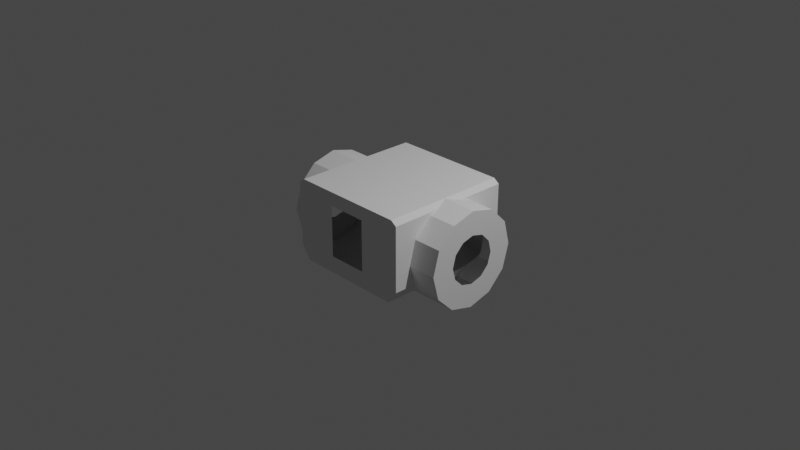 # Source: Malemute_RoverDockModule.blend  (saved by Blender 3.1.7; exported with 4.5.12 LTS)
import bpy
from mathutils import Matrix  # noqa: F401  (used for matrix-valued properties, if any)

bpy.ops.wm.read_factory_settings(use_empty=True)
scene = bpy.context.scene
scene.name = 'Scene'

# ---- collections
col_collection = bpy.data.collections.new('Collection'); scene.collection.children.link(col_collection)

# ---- world
world_world = bpy.data.worlds.new('World'); scene.world = world_world
world_world.use_nodes = True; world_world.node_tree.nodes.clear()
_N = world_world.node_tree.nodes; _L = world_world.node_tree.links
n0 = _N.new('ShaderNodeOutputWorld'); n0.name = 'World Output'; n0.location = (300, 300)
n1 = _N.new('ShaderNodeBackground'); n1.name = 'Background'; n1.location = (10, 300)
n1.inputs[0].default_value = (0.05088, 0.05088, 0.05088, 1.0)
_L.new(n1.outputs[0], n0.inputs[0])
n0.is_active_output = True
world_world.color = (0.05088, 0.05088, 0.05088)
world_world.use_sun_shadow = False
world_world.sun_shadow_jitter_overblur = 0.0

# ---- cameras
cam_camera = bpy.data.cameras.new('Camera')
cam_camera.clip_end = 100.0
cam_camera.ortho_scale = 7.314

# ---- lights
light_light = bpy.data.lights.new('Light', 'POINT')
light_light.transmission_factor = 0.0
light_light.energy = 1000.0
light_light.shadow_soft_size = 0.1
light_light.shadow_maximum_resolution = 0.006
light_light.use_absolute_resolution = True

# ---- meshes
me_backplate_s_000 = bpy.data.meshes.new('BackPlate_s_000')
me_backplate_s_000.from_pydata([(-1.015, -4.179e-08, 0.185), (0.2195, 0.7, -0.2611), (1.016, 1.625e-08, 0.185), (-1.015, 0.1311, 0.1498), (1.016, 0.1311, 0.1498), (-0.2195, 0.7, -0.2611), (-0.2195, 0.7, 0.2975), (-1.015, 0.2271, 0.05384), (1.016, 0.2271, 0.05384), (-0.2195, -0.7, -0.2611), (-1.015, 0.2622, -0.07728), (1.016, 0.2622, -0.07728), (-1.015, 0.2271, -0.2084), (0.2195, -0.7, -0.2611), (1.016, 0.2271, -0.2084), (0.2195, -0.7, 0.2975), (-1.015, 0.1311, -0.3044), (-0.2195, -0.7, 0.2975), (1.016, 0.1311, -0.3044), (-1.015, -1.497e-09, -0.3395), (1.016, 5.256e-08, -0.3395), (0.2195, 0.7, 0.2975), (-1.015, -0.1311, -0.3044), (1.016, -0.1311, -0.3044), (-1.015, -0.2271, -0.2084), (1.016, -0.2271, -0.2084), (-1.015, -0.2622, -0.07728), (1.016, -0.2622, -0.07728), (-1.015, -0.2271, 0.05384), (1.016, -0.2271, 0.05384), (-1.015, -0.1311, 0.1498), (1.016, -0.1311, 0.1498), (-1.015, 0.06556, 0.1674), (1.016, 0.06556, 0.1674), (-1.015, 0.1791, 0.1018), (1.016, 0.1791, 0.1018), (-1.015, 0.2447, -0.01172), (1.016, 0.2447, -0.01172), (-1.015, 0.2447, -0.1428), (1.016, 0.2447, -0.1428), (-1.015, 0.1791, -0.2564), (1.016, 0.1791, -0.2564), (-1.015, 0.06556, -0.322), (1.016, 0.06556, -0.322), (-1.015, -0.06556, -0.322), (1.016, -0.06556, -0.322), (-1.015, -0.1791, -0.2564), (1.016, -0.1791, -0.2564), (-1.015, -0.2447, -0.1428), (1.016, -0.2447, -0.1428), (-1.015, -0.2447, -0.01172), (1.016, -0.2447, -0.01172), (-1.015, -0.1791, 0.1018), (1.016, -0.1791, 0.1018), (-1.015, -0.06556, 0.1674), (1.016, -0.06556, 0.1674), (0.6893, 0.1301, 0.4082), (0.6893, -0.1301, 0.4082), (0.6994, 0.1575, 0.4008), (0.6994, -0.1575, 0.4008), (0.6414, -9.944e-09, 0.443), (-0.5938, 0.3418, -0.4462), (-0.5938, -0.3418, -0.4462), (0.5938, 0.3418, -0.4462), (0.5938, -0.3418, -0.4462), (0.6727, -0.4506, -0.3374), (0.6994, 0.4604, -0.3006), (0.6994, -0.4604, -0.3006), (0.6036, 0.3554, -0.4326), (0.6036, -0.3554, -0.4326), (0.6727, 0.4506, -0.3374), (0.6994, -0.5203, -0.07728), (0.6994, -0.4854, 0.05279), (0.6994, -0.4506, 0.1829), (0.6994, -0.2601, 0.3733), (0.6994, 0.3554, 0.2781), (0.6994, 0.2601, 0.3733), (0.6994, -0.3554, 0.2781), (0.6994, 0.4854, -0.2074), (0.6994, -0.4854, -0.2074), (0.6994, 0.5203, -0.07728), (0.6994, 0.4854, 0.05279), (0.6994, 0.4506, 0.1829), (-0.6994, 0.4854, -0.2074), (-0.6994, -0.4854, -0.2074), (-0.6994, 0.4604, -0.3006), (-0.6994, -0.4604, -0.3006), (-0.6994, 0.5203, -0.07728), (-0.6994, 0.4506, 0.1829), (-0.6994, 0.4854, 0.05279), (-0.6994, -0.5203, -0.07728), (-0.6994, -0.4506, 0.1829), (-0.6994, -0.4854, 0.05279), (-0.6994, -0.1575, 0.4008), (-0.6994, -0.2601, 0.3733), (-0.6994, 0.3554, 0.2781), (-0.6994, 0.2601, 0.3733), (-0.6994, 0.1575, 0.4008), (-0.6994, -0.3554, 0.2781), (-0.6036, 0.3554, -0.4326), (-0.6727, -0.4506, -0.3374), (-0.6036, -0.3554, -0.4326), (-0.6727, 0.4506, -0.3374), (-0.6414, -4.912e-08, 0.443), (-0.6893, 0.1301, 0.4082), (-0.6893, -0.1301, 0.4082), (-0.5938, 0.1301, -0.5627), (0.5938, 0.1301, -0.5627), (-0.5938, -0.1301, -0.5627), (0.5938, -0.1301, -0.5627), (-0.5938, 0.2601, -0.5279), (0.5938, 0.2601, -0.5279), (-0.5938, 3.792e-08, -0.5976), (0.5938, 5.86e-08, -0.5976), (-0.5938, -0.2601, -0.5279), (0.5938, -0.2601, -0.5279), (-1.015, 0.4506, -0.3374), (-1.015, 0.4854, -0.2074), (-1.015, -6.054e-08, 0.443), (-1.015, 0.1301, 0.4082), (1.016, 1.486e-09, 0.443), (1.016, 0.1301, 0.4082), (-1.015, -0.5203, -0.07728), (-1.015, -0.4854, -0.2074), (1.016, 0.2601, 0.3733), (1.016, 0.3554, 0.2781), (-1.015, -0.4506, -0.3374), (-1.015, -0.3554, -0.4326), (1.016, -0.2601, -0.5279), (1.016, -0.3554, -0.4326), (-1.015, -0.4854, 0.05279), (-1.015, -0.4506, 0.1829), (-1.015, -0.3554, 0.2781), (-1.015, -0.2601, 0.3733), (-1.015, -0.1301, 0.4082), (1.016, -0.1301, 0.4082), (-1.015, 0.4506, 0.1829), (-1.015, 0.3554, 0.2781), (-1.015, 0.2601, -0.5279), (-1.015, 0.3554, -0.4326), (1.016, 0.4506, -0.3374), (1.016, 0.4854, -0.2074), (1.016, -0.4506, 0.1829), (1.016, -0.4854, 0.05279), (1.016, 0.2601, -0.5279), (1.016, 0.3554, -0.4326), (1.016, 7.927e-08, -0.5976), (1.016, 0.1301, -0.5627), (-1.015, -0.2601, -0.5279), (-1.015, -0.1301, -0.5627), (1.016, -0.4506, -0.3374), (-1.015, 0.2601, 0.3733), (1.016, 0.4506, 0.1829), (-1.015, 0.4854, 0.05279), (1.016, 0.4854, 0.05279), (-1.015, 0.5203, -0.07728), (1.016, 0.5203, -0.07728), (-1.015, 0.1301, -0.5627), (-1.015, 1.725e-08, -0.5976), (1.016, -0.1301, -0.5627), (1.016, -0.5203, -0.07728), (1.016, -0.4854, -0.2074), (1.016, -0.2601, 0.3733), (1.016, -0.3554, 0.2781), (-0.5938, 0.7, -0.4462), (-0.6994, 0.7, -0.3006), (-0.6994, -0.7, -0.3006), (-0.5938, -0.7, -0.4462), (0.5938, -0.7, -0.4462), (0.6994, -0.7, -0.3006), (0.6994, -0.7, 0.4008), (-0.6994, -0.7, 0.4008), (0.6369, -0.7, 0.4462), (-0.6994, 0.7, 0.4008), (-0.6369, 0.7, 0.4462), (0.6994, 0.7, 0.4008), (0.6369, 0.7, 0.4462), (-0.6369, -0.7, 0.4462), (0.6994, 0.7, -0.3006), (0.5938, 0.7, -0.4462)], [], [(175, 58, 56, 60, 57, 59, 170, 172, 176), (174, 176, 172, 177), (61, 63, 179, 164), (64, 62, 167, 168), (67, 65, 69, 64, 168, 169), (63, 68, 70, 66, 178, 179), (59, 74, 77, 73, 72, 71, 79, 67, 169, 170), (66, 78, 80, 81, 82, 75, 76, 58, 175, 178), (166, 86, 84, 90, 92, 91, 98, 94, 93, 171), (173, 97, 96, 95, 88, 89, 87, 83, 85, 165), (167, 62, 101, 100, 86, 166), (165, 85, 102, 99, 61, 164), (171, 93, 105, 103, 104, 97, 173, 174, 177), (119, 104, 103, 118), (60, 56, 121, 120), (76, 75, 125, 124), (137, 95, 96, 151), (82, 81, 154, 152), (153, 89, 88, 136), (80, 78, 141, 156), (117, 83, 87, 155), (140, 70, 68, 145), (99, 102, 116, 139), (111, 107, 147, 144), (113, 109, 159, 146), (127, 101, 62, 64, 69, 129, 128, 115, 114, 148), (67, 79, 161, 150, 65), (86, 100, 126, 123, 84), (71, 72, 143, 160), (130, 92, 90, 122), (73, 77, 163, 142), (132, 98, 91, 131), (74, 59, 57, 135, 162), (93, 94, 133, 134, 105), (77, 74, 162, 163), (133, 94, 98, 132), (72, 73, 142, 143), (131, 91, 92, 130), (79, 71, 160, 161), (122, 90, 84, 123), (129, 69, 65, 150), (126, 100, 101, 127), (109, 115, 128, 159), (107, 113, 146, 147), (144, 145, 68, 63, 61, 99, 139, 138, 110, 111), (78, 66, 70, 140, 141), (85, 83, 117, 116, 102), (81, 80, 156, 154), (155, 87, 89, 153), (75, 82, 152, 125), (88, 95, 137, 136), (58, 76, 124, 121, 56), (96, 97, 104, 119, 151), (120, 135, 57, 60), (103, 105, 134, 118), (63, 61, 62, 64), (157, 158, 112, 106), (149, 148, 114, 108), (158, 149, 108, 112), (63, 64, 115, 109, 113, 107, 111), (138, 157, 106, 110), (61, 110, 106, 112, 108, 114, 62), (38, 12, 116, 117), (0, 32, 119, 118), (33, 2, 120, 121), (48, 26, 122, 123), (35, 4, 124, 125), (46, 24, 126, 127), (47, 23, 128, 129), (24, 48, 123, 126), (26, 50, 130, 122), (28, 52, 132, 131), (30, 54, 134, 133), (2, 55, 135, 120), (34, 7, 136, 137), (40, 16, 138, 139), (14, 39, 141, 140), (29, 51, 143, 142), (18, 41, 145, 144), (20, 43, 147, 146), (44, 22, 148, 149), (4, 33, 121, 124), (25, 47, 129, 150), (32, 3, 151, 119), (3, 34, 137, 151), (8, 35, 125, 152), (7, 36, 153, 136), (37, 8, 152, 154), (10, 38, 117, 155), (39, 11, 156, 141), (12, 40, 139, 116), (41, 14, 140, 145), (16, 42, 157, 138), (43, 18, 144, 147), (19, 44, 149, 158), (45, 20, 146, 159), (22, 46, 127, 148), (27, 49, 161, 160), (54, 0, 118, 134), (49, 25, 150, 161), (51, 27, 160, 143), (31, 53, 163, 162), (55, 31, 162, 135), (53, 29, 142, 163), (50, 28, 131, 130), (36, 10, 155, 153), (11, 37, 154, 156), (42, 19, 158, 157), (52, 30, 133, 132), (23, 45, 159, 128), (5, 165, 164), (9, 167, 166), (9, 13, 168, 167), (13, 169, 168), (13, 15, 170, 169), (17, 9, 166, 171), (15, 172, 170), (6, 174, 173), (21, 175, 176), (15, 17, 177, 172), (17, 171, 177), (6, 21, 176, 174), (1, 179, 178), (1, 5, 164, 179), (5, 6, 173, 165), (21, 1, 178, 175)])
_uv = me_backplate_s_000.uv_layers.new(name='UVMap')
_uv.uv.foreach_set('vector', [0.2069, 0.8116, 0.3176, 0.8116, 0.3737, 0.8272, 0.5932, 0.886, 0.4103, 0.8219, 0.3818, 0.8116, 0.4924, 0.8116, 0.4797, 0.8024, 0.7441, 0.981, 0.9798, 0.981, 0.7441, 0.981, 0.7441, 0.8355, 0.9841, 0.8355, 0.4089, 0.9845, 0.2905, 0.9845, 0.2285, 0.9845, 0.4709, 0.9845, 0.4089, 0.9845, 0.2905, 0.9845, 0.2285, 0.9845, 0.4709, 0.9845, 0.4436, 0.9548, 0.4381, 0.9623, 0.4122, 0.9818, 0.4089, 0.9845, 0.4709, 0.9845, 0.4924, 0.9548, 0.2905, 0.9845, 0.2872, 0.9818, 0.2612, 0.9623, 0.2558, 0.9548, 0.2069, 0.9548, 0.2285, 0.9845, 0.3818, 0.8116, 0.4027, 0.8172, 0.4222, 0.8367, 0.4416, 0.8561, 0.4487, 0.8827, 0.4558, 0.9092, 0.4487, 0.9358, 0.4436, 0.9548, 0.4924, 0.9548, 0.4924, 0.8116, 0.2558, 0.9548, 0.2507, 0.9358, 0.2436, 0.9092, 0.2507, 0.8827, 0.2578, 0.8561, 0.2772, 0.8367, 0.2966, 0.8172, 0.3176, 0.8116, 0.2069, 0.8116, 0.2069, 0.9548, 0.2069, 0.9548, 0.2558, 0.9548, 0.2507, 0.9358, 0.2436, 0.9092, 0.2507, 0.8827, 0.2578, 0.8561, 0.2772, 0.8367, 0.2966, 0.8172, 0.3176, 0.8116, 0.2069, 0.8116, 0.4924, 0.8116, 0.3818, 0.8116, 0.4027, 0.8172, 0.4222, 0.8367, 0.4416, 0.8561, 0.4487, 0.8827, 0.4558, 0.9092, 0.4487, 0.9358, 0.4436, 0.9548, 0.4924, 0.9548, 0.2285, 0.9845, 0.2905, 0.9845, 0.2872, 0.9818, 0.2612, 0.9623, 0.2558, 0.9548, 0.2069, 0.9548, 0.4924, 0.9548, 0.4436, 0.9548, 0.4381, 0.9623, 0.4122, 0.9818, 0.4089, 0.9845, 0.4709, 0.9845, 0.2069, 0.8116, 0.3176, 0.8116, 0.4296, 0.8251, 0.9369, 0.9014, 0.474, 0.8294, 0.3818, 0.8116, 0.4924, 0.8116, 0.9798, 0.981, 0.9841, 0.8355, 1.0, 0.5, 1.0, 0.5803, 1.0, 0.5921, 1.0, 0.5, 1.0, 0.9079, 1.0, 0.9197, 1.0, 1.0, 1.0, 1.0, 0.9167, 0.9221, 0.9167, 0.9221, 0.9167, 1.0, 0.9167, 1.0, 0.875, 0.5, 0.9167, 0.5778, 0.9167, 0.5778, 0.875, 0.5, 0.8333, 0.9221, 0.8333, 0.9221, 0.8333, 1.0, 0.8333, 1.0, 0.7917, 0.5, 0.8333, 0.5778, 0.8333, 0.5778, 0.7917, 0.5, 0.75, 0.9221, 0.75, 0.9221, 0.75, 1.0, 0.75, 1.0, 0.7083, 0.5, 0.75, 0.5778, 0.75, 0.5778, 0.7083, 0.5, 0.6667, 1.0, 0.6667, 0.9156, 0.6667, 0.8986, 0.6667, 1.0, 0.6667, 0.6014, 0.6667, 0.5844, 0.625, 0.5, 0.625, 0.5, 0.5694, 0.8333, 0.5694, 0.8333, 0.5833, 1.0, 0.5833, 1.0, 0.4861, 0.8333, 0.4861, 0.8333, 0.5, 1.0, 0.5, 1.0, 0.375, 0.5, 0.4167, 0.6014, 0.4167, 0.6038, 0.4167, 0.8961, 0.4167, 0.8986, 0.4167, 1.0, 0.4167, 1.0, 0.4028, 0.8333, 0.3889, 0.6667, 0.375, 0.5, 0.3333, 0.9221, 0.3333, 0.9221, 0.3333, 1.0, 0.3333, 1.0, 0.3333, 0.9156, 0.3333, 0.5778, 0.3333, 0.5844, 0.2917, 0.5, 0.2917, 0.5, 0.3333, 0.5778, 0.25, 0.9221, 0.25, 0.9221, 0.25, 1.0, 0.25, 1.0, 0.2083, 0.5, 0.25, 0.5778, 0.25, 0.5778, 0.2083, 0.5, 0.1667, 0.9221, 0.1667, 0.9221, 0.1667, 1.0, 0.1667, 1.0, 0.125, 0.5, 0.1667, 0.5778, 0.1667, 0.5778, 0.125, 0.5, 0.08333, 0.9221, 0.08333, 0.9221, 0.08333, 0.9197, 0.08333, 1.0, 0.08333, 1.0, 0.08333, 0.5778, 0.08333, 0.5778, 0.04167, 0.5, 0.04167, 0.5, 0.08333, 0.5803, 0.125, 0.9221, 0.125, 0.9221, 0.125, 1.0, 0.125, 1.0, 0.08333, 0.5, 0.125, 0.5778, 0.125, 0.5778, 0.08333, 0.5, 0.2083, 0.9221, 0.2083, 0.9221, 0.2083, 1.0, 0.2083, 1.0, 0.1667, 0.5, 0.2083, 0.5778, 0.2083, 0.5778, 0.1667, 0.5, 0.2917, 0.9221, 0.2917, 0.9221, 0.2917, 1.0, 0.2917, 1.0, 0.25, 0.5, 0.2917, 0.5778, 0.2917, 0.5778, 0.25, 0.5, 0.375, 1.0, 0.375, 0.8986, 0.375, 0.9156, 0.375, 1.0, 0.3333, 0.5, 0.375, 0.5844, 0.375, 0.6014, 0.3333, 0.5, 0.4444, 0.8333, 0.4444, 0.8333, 0.4583, 1.0, 0.4583, 1.0, 0.5278, 0.8333, 0.5278, 0.8333, 0.5417, 1.0, 0.5417, 1.0, 0.625, 1.0, 0.625, 1.0, 0.625, 0.8986, 0.625, 0.8961, 0.625, 0.6038, 0.625, 0.6014, 0.5833, 0.5, 0.5833, 0.5, 0.5972, 0.6667, 0.6111, 0.8333, 0.7083, 0.9221, 0.7083, 0.9221, 0.7083, 0.9156, 0.7083, 1.0, 0.7083, 1.0, 0.7083, 0.5778, 0.7083, 0.5778, 0.6667, 0.5, 0.6667, 0.5, 0.7083, 0.5844, 0.7917, 0.9221, 0.7917, 0.9221, 0.7917, 1.0, 0.7917, 1.0, 0.75, 0.5, 0.7917, 0.5778, 0.7917, 0.5778, 0.75, 0.5, 0.875, 0.9221, 0.875, 0.9221, 0.875, 1.0, 0.875, 1.0, 0.875, 0.5778, 0.875, 0.5778, 0.8333, 0.5, 0.8333, 0.5, 0.9583, 0.9221, 0.9583, 0.9221, 0.9583, 1.0, 0.9583, 1.0, 0.9583, 0.9197, 0.9583, 0.5778, 0.9583, 0.5778, 0.9583, 0.5803, 0.9167, 0.5, 0.9167, 0.5, 0.04167, 1.0, 0.04167, 1.0, 0.04167, 0.9197, 0.04167, 0.9079, 0.04167, 0.5921, 0.04167, 0.5803, 7.451e-08, 0.5, 7.451e-08, 0.5, 0.2905, 0.9845, 0.4089, 0.9845, 0.2905, 0.9845, 0.4089, 0.9845, 0.5, 0.5, 0.5, 0.5, 0.5139, 0.6667, 0.5139, 0.6667, 0.4167, 0.5, 0.4167, 0.5, 0.4306, 0.6667, 0.4306, 0.6667, 0.4583, 0.5, 0.4583, 0.5, 0.4722, 0.6667, 0.4722, 0.6667, 0.2905, 0.9845, 0.4089, 0.9845, 0.4444, 0.8333, 0.4861, 0.8333, 0.5278, 0.8333, 0.5694, 0.8333, 0.5694, 0.8333, 0.5417, 0.5, 0.5417, 0.5, 0.5556, 0.6667, 0.5556, 0.6667, 0.4089, 0.9845, 0.5556, 0.6667, 0.5556, 0.6667, 0.5139, 0.6667, 0.4722, 0.6667, 0.4306, 0.6667, 0.2905, 0.9845, 0.9003, 0.2298, 0.8909, 0.2003, 0.9578, 0.13, 0.9739, 0.19, 0.8444, 0.3684, 0.8528, 0.3654, 0.81, 0.4739, 0.75, 0.49, 0.2802, 0.3629, 0.25, 0.371, 0.25, 0.49, 0.31, 0.4739, 0.8177, 0.3183, 0.8414, 0.339, 0.87, 0.4578, 0.81, 0.4739, 0.3326, 0.3326, 0.3105, 0.3548, 0.37, 0.4578, 0.4139, 0.4139, 0.7776, 0.2391, 0.7919, 0.2859, 0.75, 0.49, 0.5861, 0.08608, 0.1674, 0.1674, 0.1895, 0.1452, 0.13, 0.04215, 0.08608, 0.08608, 0.7919, 0.2859, 0.8177, 0.3183, 0.81, 0.4739, 0.75, 0.49, 0.8414, 0.339, 0.8598, 0.3399, 0.9139, 0.4139, 0.87, 0.4578, 0.8736, 0.3396, 0.873, 0.3376, 0.9739, 0.31, 0.9578, 0.37, 0.8647, 0.3447, 0.8511, 0.3559, 0.69, 0.4739, 0.99, 0.25, 0.25, 0.371, 0.2198, 0.3629, 0.19, 0.4739, 0.25, 0.49, 0.8818, 0.3392, 0.8966, 0.3177, 0.9578, 0.37, 0.9139, 0.4139, 0.8716, 0.1803, 0.8503, 0.1599, 0.87, 0.04215, 0.9139, 0.08608, 0.3548, 0.1895, 0.3629, 0.2198, 0.4739, 0.19, 0.4578, 0.13, 0.1452, 0.3105, 0.1371, 0.2802, 0.02608, 0.31, 0.04215, 0.37, 0.3105, 0.1452, 0.3326, 0.1674, 0.4139, 0.08608, 0.37, 0.04215, 0.25, 0.129, 0.2802, 0.1371, 0.31, 0.02608, 0.25, 0.01, 0.7839, 0.1712, 0.77, 0.1946, 0.63, 0.04215, 0.69, 0.02608, 0.3105, 0.3548, 0.2802, 0.3629, 0.31, 0.4739, 0.37, 0.4578, 0.1452, 0.1895, 0.1674, 0.1674, 0.08608, 0.08608, 0.04215, 0.13, 0.8528, 0.3654, 0.8664, 0.3595, 0.87, 0.4578, 0.81, 0.4739, 0.8664, 0.3595, 0.8818, 0.3392, 0.9139, 0.4139, 0.87, 0.4578, 0.3548, 0.3105, 0.3326, 0.3326, 0.4139, 0.4139, 0.4578, 0.37, 0.8966, 0.3177, 0.9031, 0.2885, 0.9739, 0.31, 0.9578, 0.37, 0.3629, 0.2802, 0.3548, 0.3105, 0.4578, 0.37, 0.4739, 0.31, 0.9076, 0.2587, 0.9003, 0.2298, 0.9739, 0.19, 0.99, 0.25, 0.3629, 0.2198, 0.371, 0.25, 0.49, 0.25, 0.4739, 0.19, 0.8909, 0.2003, 0.8716, 0.1803, 0.9139, 0.08608, 0.9578, 0.13, 0.3326, 0.1674, 0.3548, 0.1895, 0.4578, 0.13, 0.4139, 0.08608, 0.8503, 0.1599, 0.8261, 0.156, 0.81, 0.02608, 0.87, 0.04215, 0.2802, 0.1371, 0.3105, 0.1452, 0.37, 0.04215, 0.31, 0.02608, 0.8008, 0.1529, 0.7839, 0.1712, 0.69, 0.02608, 0.75, 0.01, 0.2198, 0.1371, 0.25, 0.129, 0.25, 0.01, 0.19, 0.02608, 0.77, 0.1946, 0.7776, 0.2391, 0.5861, 0.08608, 0.63, 0.04215, 0.129, 0.25, 0.1371, 0.2198, 0.02608, 0.19, 0.01, 0.25, 0.8511, 0.3559, 0.8444, 0.3684, 0.75, 0.49, 0.69, 0.4739, 0.1371, 0.2198, 0.1452, 0.1895, 0.04215, 0.13, 0.02608, 0.19, 0.1371, 0.2802, 0.129, 0.25, 0.01, 0.25, 0.02608, 0.31, 0.1895, 0.3548, 0.1674, 0.3326, 0.08608, 0.4139, 0.13, 0.4578, 0.2198, 0.3629, 0.1895, 0.3548, 0.13, 0.4578, 0.19, 0.4739, 0.1674, 0.3326, 0.1452, 0.3105, 0.04215, 0.37, 0.08608, 0.4139, 0.8598, 0.3399, 0.8736, 0.3396, 0.9578, 0.37, 0.9139, 0.4139, 0.9031, 0.2885, 0.9076, 0.2587, 0.99, 0.25, 0.9739, 0.31, 0.371, 0.25, 0.3629, 0.2802, 0.4739, 0.31, 0.49, 0.25, 0.8261, 0.156, 0.8008, 0.1529, 0.75, 0.01, 0.81, 0.02608, 0.873, 0.3376, 0.8647, 0.3447, 0.99, 0.25, 0.9739, 0.31, 0.1895, 0.1452, 0.2198, 0.1371, 0.19, 0.02608, 0.13, 0.04215, 0.4945, 0.9564, 0.4924, 0.9548, 0.4709, 0.9845, 0.244, 0.9539, 0.2285, 0.9845, 0.2069, 0.9548, 0.244, 0.9539, 0.4554, 0.9542, 0.4709, 0.9845, 0.2285, 0.9845, 0.4621, 0.9449, 0.4924, 0.9548, 0.4709, 0.9845, 0.4621, 0.9449, 0.4619, 0.8271, 0.4924, 0.8116, 0.4924, 0.9548, 0.2366, 0.8251, 0.2374, 0.9445, 0.2069, 0.9548, 0.2118, 0.8041, 0.4697, 0.8327, 0.4797, 0.8024, 0.4924, 0.8116, 0.6502, 0.8968, 0.9798, 0.981, 0.4924, 0.8116, 0.5141, 0.9218, 0.2069, 0.8116, 0.7441, 0.981, 0.4697, 0.8327, 0.2303, 0.8295, 0.2149, 0.8034, 0.4797, 0.8024, 0.2366, 0.8251, 0.2118, 0.8041, 0.2149, 0.8034, 0.6502, 0.8968, 0.4169, 0.8968, 0.7441, 0.981, 0.9798, 0.981, 0.2744, 0.9648, 0.2285, 0.9845, 0.2069, 0.9548, 0.2744, 0.9648, 0.4855, 0.9648, 0.4709, 0.9845, 0.2285, 0.9845, 0.4945, 0.9564, 0.7286, 0.9218, 0.4924, 0.8116, 0.4924, 0.9548, 0.5141, 0.9218, 0.2702, 0.9564, 0.2069, 0.9548, 0.2069, 0.8116])
me_backplate_s_000.use_remesh_fix_poles = True
me_backplate_s_000.use_remesh_preserve_attributes = False
me_backplate_s_000.update()
me_backplate_s_000.normals_split_custom_set([tuple(v) for v in zip(*[iter([-0.5883, 4.112e-07, -0.8087, -0.5883, 4.112e-07, -0.8087, -0.5883, 4.112e-07, -0.8087, -0.5883, 4.112e-07, -0.8087, -0.5883, 4.112e-07, -0.8087, -0.5883, 4.112e-07, -0.8087, -0.5883, 4.112e-07, -0.8087, -0.5883, 4.112e-07, -0.8087, -0.5883, 4.112e-07, -0.8087, -4.679e-07, 4.257e-07, -1.0, -4.679e-07, 4.257e-07, -1.0, -4.679e-07, 4.257e-07, -1.0, -4.679e-07, 4.257e-07, -1.0, 0.0, -8.319e-08, 1.0, 0.0, -8.319e-08, 1.0, 0.0, -8.319e-08, 1.0, 0.0, -8.319e-08, 1.0, 0.0, -8.319e-08, 1.0, 0.0, -8.319e-08, 1.0, 0.0, -8.319e-08, 1.0, 0.0, -8.319e-08, 1.0, -0.8096, -4.302e-07, 0.587, -0.8096, -4.302e-07, 0.587, -0.8096, -4.302e-07, 0.587, -0.8096, -4.302e-07, 0.587, -0.8096, -4.302e-07, 0.587, -0.8096, -4.302e-07, 0.587, -0.8096, -1.434e-07, 0.587, -0.8096, -1.434e-07, 0.587, -0.8096, -1.434e-07, 0.587, -0.8096, -1.434e-07, 0.587, -0.8096, -1.434e-07, 0.587, -0.8096, -1.434e-07, 0.587, -1.0, 1.639e-07, 0.0, -1.0, 1.639e-07, 0.0, -1.0, 1.639e-07, 0.0, -1.0, 1.639e-07, 0.0, -1.0, 1.639e-07, 0.0, -1.0, 1.639e-07, 0.0, -1.0, 1.639e-07, 0.0, -1.0, 1.639e-07, 0.0, -1.0, 1.639e-07, 0.0, -1.0, 1.639e-07, 0.0, -1.0, 3.279e-07, 0.0, -1.0, 3.279e-07, 0.0, -1.0, 3.279e-07, 0.0, -1.0, 3.279e-07, 0.0, -1.0, 3.279e-07, 0.0, -1.0, 3.279e-07, 0.0, -1.0, 3.279e-07, 0.0, -1.0, 3.279e-07, 0.0, -1.0, 3.279e-07, 0.0, -1.0, 3.279e-07, 0.0, 1.0, -1.064e-07, 0.0, 1.0, -1.064e-07, 0.0, 1.0, -1.064e-07, 0.0, 1.0, -1.064e-07, 0.0, 1.0, -1.064e-07, 0.0, 1.0, -1.064e-07, 0.0, 1.0, -1.064e-07, 0.0, 1.0, -1.064e-07, 0.0, 1.0, -1.064e-07, 0.0, 1.0, -1.064e-07, 0.0, 1.0, 8.249e-08, 0.0, 1.0, 8.249e-08, 0.0, 1.0, 8.249e-08, 0.0, 1.0, 8.249e-08, 0.0, 1.0, 8.249e-08, 0.0, 1.0, 8.249e-08, 0.0, 1.0, 8.249e-08, 0.0, 1.0, 8.249e-08, 0.0, 1.0, 8.249e-08, 0.0, 1.0, 8.249e-08, 0.0, 0.8096, -1.094e-07, 0.587, 0.8096, -1.094e-07, 0.587, 0.8096, -1.094e-07, 0.587, 0.8096, -1.094e-07, 0.587, 0.8096, -1.094e-07, 0.587, 0.8096, -1.094e-07, 0.587, 0.8096, 2.868e-07, 0.587, 0.8096, 2.868e-07, 0.587, 0.8096, 2.868e-07, 0.587, 0.8096, 2.868e-07, 0.587, 0.8096, 2.868e-07, 0.587, 0.8096, 2.868e-07, 0.587, 0.5883, 1.924e-08, -0.8087, 0.5883, 1.924e-08, -0.8087, 0.5883, 1.924e-08, -0.8087, 0.5883, 1.924e-08, -0.8087, 0.5883, 1.924e-08, -0.8087, 0.5883, 1.924e-08, -0.8087, 0.5883, 1.924e-08, -0.8087, 0.5883, 1.924e-08, -0.8087, 0.5883, 1.924e-08, -0.8087, 2.831e-08, -0.2588, -0.9659, 2.831e-08, -0.2588, -0.9659, 2.831e-08, -0.2588, -0.9659, 2.831e-08, -0.2588, -0.9659, 0.0, -0.2588, -0.9659, 0.0, -0.2588, -0.9659, 0.0, -0.2588, -0.9659, 0.0, -0.2588, -0.9659, 0.0, -0.7071, -0.7071, 0.0, -0.7071, -0.7071, 0.0, -0.7071, -0.7071, 0.0, -0.7071, -0.7071, 0.0, -0.7071, -0.7071, 0.0, -0.7071, -0.7071, 0.0, -0.7071, -0.7071, 0.0, -0.7071, -0.7071, 0.0, -0.9659, -0.2588, 0.0, -0.9659, -0.2588, 0.0, -0.9659, -0.2588, 0.0, -0.9659, -0.2588, -1.094e-08, -0.9659, -0.2588, -1.094e-08, -0.9659, -0.2588, -1.094e-08, -0.9659, -0.2588, -1.094e-08, -0.9659, -0.2588, 1.093e-08, -0.9659, 0.2588, 1.093e-08, -0.9659, 0.2588, 1.093e-08, -0.9659, 0.2588, 1.093e-08, -0.9659, 0.2588, 0.0, -0.9659, 0.2588, 0.0, -0.9659, 0.2588, 0.0, -0.9659, 0.2588, 0.0, -0.9659, 0.2588, 3.379e-08, -0.7071, 0.7071, 3.379e-08, -0.7071, 0.7071, 3.379e-08, -0.7071, 0.7071, 3.379e-08, -0.7071, 0.7071, 0.0, -0.7071, 0.7071, 0.0, -0.7071, 0.7071, 0.0, -0.7071, 0.7071, 0.0, -0.7071, 0.7071, 0.0, -0.2588, 0.9659, 0.0, -0.2588, 0.9659, 0.0, -0.2588, 0.9659, 0.0, -0.2588, 0.9659, -1.312e-07, 0.2588, 0.9659, -1.312e-07, 0.2588, 0.9659, -1.312e-07, 0.2588, 0.9659, -1.312e-07, 0.2588, 0.9659, -3.315e-09, 0.7071, 0.7071, -3.315e-09, 0.7071, 0.7071, -3.315e-09, 0.7071, 0.7071, -3.315e-09, 0.7071, 0.7071, -3.315e-09, 0.7071, 0.7071, -3.315e-09, 0.7071, 0.7071, -3.315e-09, 0.7071, 0.7071, -3.315e-09, 0.7071, 0.7071, -3.315e-09, 0.7071, 0.7071, -3.315e-09, 0.7071, 0.7071, -1.723e-08, 0.9659, 0.2588, -1.723e-08, 0.9659, 0.2588, -1.723e-08, 0.9659, 0.2588, -1.723e-08, 0.9659, 0.2588, -1.723e-08, 0.9659, 0.2588, 0.0, 0.9659, 0.2588, 0.0, 0.9659, 0.2588, 0.0, 0.9659, 0.2588, 0.0, 0.9659, 0.2588, 0.0, 0.9659, 0.2588, -9.567e-09, 0.9659, -0.2588, -9.567e-09, 0.9659, -0.2588, -9.567e-09, 0.9659, -0.2588, -9.567e-09, 0.9659, -0.2588, -3.42e-09, 0.9659, -0.2588, -3.42e-09, 0.9659, -0.2588, -3.42e-09, 0.9659, -0.2588, -3.42e-09, 0.9659, -0.2588, 0.0, 0.7071, -0.7071, 0.0, 0.7071, -0.7071, 0.0, 0.7071, -0.7071, 0.0, 0.7071, -0.7071, 0.0, 0.7071, -0.7071, 0.0, 0.7071, -0.7071, 0.0, 0.7071, -0.7071, 0.0, 0.7071, -0.7071, 0.0, 0.2588, -0.9659, 0.0, 0.2588, -0.9659, 0.0, 0.2588, -0.9659, 0.0, 0.2588, -0.9659, 0.0, 0.2588, -0.9659, -5.52e-08, 0.2588, -0.9659, -5.52e-08, 0.2588, -0.9659, -5.52e-08, 0.2588, -0.9659, -5.52e-08, 0.2588, -0.9659, -5.52e-08, 0.2588, -0.9659, 0.0, 0.7071, -0.7071, 0.0, 0.7071, -0.7071, 0.0, 0.7071, -0.7071, 0.0, 0.7071, -0.7071, 0.0, 0.7071, -0.7071, 0.0, 0.7071, -0.7071, 0.0, 0.7071, -0.7071, 0.0, 0.7071, -0.7071, -1.093e-08, 0.9659, -0.2588, -1.093e-08, 0.9659, -0.2588, -1.093e-08, 0.9659, -0.2588, -1.093e-08, 0.9659, -0.2588, 0.0, 0.9659, -0.2588, 0.0, 0.9659, -0.2588, 0.0, 0.9659, -0.2588, 0.0, 0.9659, -0.2588, 1.093e-08, 0.9659, 0.2588, 1.093e-08, 0.9659, 0.2588, 1.093e-08, 0.9659, 0.2588, 1.093e-08, 0.9659, 0.2588, 1.094e-08, 0.9659, 0.2588, 1.094e-08, 0.9659, 0.2588, 1.094e-08, 0.9659, 0.2588, 1.094e-08, 0.9659, 0.2588, 5.125e-08, 0.7071, 0.7071, 5.125e-08, 0.7071, 0.7071, 5.125e-08, 0.7071, 0.7071, 5.125e-08, 0.7071, 0.7071, 7.334e-08, 0.7071, 0.7071, 7.334e-08, 0.7071, 0.7071, 7.334e-08, 0.7071, 0.7071, 7.334e-08, 0.7071, 0.7071, 1.312e-07, 0.2588, 0.9659, 1.312e-07, 0.2588, 0.9659, 1.312e-07, 0.2588, 0.9659, 1.312e-07, 0.2588, 0.9659, 1.312e-07, -0.2588, 0.9659, 1.312e-07, -0.2588, 0.9659, 1.312e-07, -0.2588, 0.9659, 1.312e-07, -0.2588, 0.9659, 4.462e-08, -0.7071, 0.7071, 4.462e-08, -0.7071, 0.7071, 4.462e-08, -0.7071, 0.7071, 4.462e-08, -0.7071, 0.7071, 4.462e-08, -0.7071, 0.7071, 4.462e-08, -0.7071, 0.7071, 4.462e-08, -0.7071, 0.7071, 4.462e-08, -0.7071, 0.7071, 4.462e-08, -0.7071, 0.7071, 4.462e-08, -0.7071, 0.7071, 6.483e-08, -0.9659, 0.2588, 6.483e-08, -0.9659, 0.2588, 6.483e-08, -0.9659, 0.2588, 6.483e-08, -0.9659, 0.2588, 6.483e-08, -0.9659, 0.2588, -4.38e-09, -0.9659, 0.2588, -4.38e-09, -0.9659, 0.2588, -4.38e-09, -0.9659, 0.2588, -4.38e-09, -0.9659, 0.2588, -4.38e-09, -0.9659, 0.2588, -3.417e-09, -0.9659, -0.2588, -3.417e-09, -0.9659, -0.2588, -3.417e-09, -0.9659, -0.2588, -3.417e-09, -0.9659, -0.2588, -9.576e-09, -0.9659, -0.2588, -9.576e-09, -0.9659, -0.2588, -9.576e-09, -0.9659, -0.2588, -9.576e-09, -0.9659, -0.2588, 0.0, -0.7071, -0.7071, 0.0, -0.7071, -0.7071, 0.0, -0.7071, -0.7071, 0.0, -0.7071, -0.7071, 0.0, -0.7071, -0.7071, 0.0, -0.7071, -0.7071, 0.0, -0.7071, -0.7071, 0.0, -0.7071, -0.7071, 0.0, -0.2588, -0.9659, 0.0, -0.2588, -0.9659, 0.0, -0.2588, -0.9659, 0.0, -0.2588, -0.9659, 0.0, -0.2588, -0.9659, -8.726e-08, -0.2588, -0.9659, -8.726e-08, -0.2588, -0.9659, -8.726e-08, -0.2588, -0.9659, -8.726e-08, -0.2588, -0.9659, -8.726e-08, -0.2588, -0.9659, 7.897e-08, 0.2588, -0.9659, 7.897e-08, 0.2588, -0.9659, 7.897e-08, 0.2588, -0.9659, 7.897e-08, 0.2588, -0.9659, 7.903e-08, 0.2588, -0.9659, 7.903e-08, 0.2588, -0.9659, 7.903e-08, 0.2588, -0.9659, 7.903e-08, 0.2588, -0.9659, -1.638e-08, -1.744e-07, 1.0, -1.638e-08, -1.744e-07, 1.0, -1.638e-08, -1.744e-07, 1.0, -1.638e-08, -1.744e-07, 1.0, 0.0, -0.2588, 0.9659, 0.0, -0.2588, 0.9659, 0.0, -0.2588, 0.9659, 0.0, -0.2588, 0.9659, 0.0, 0.2588, 0.9659, 0.0, 0.2588, 0.9659, 0.0, 0.2588, 0.9659, 0.0, 0.2588, 0.9659, 0.0, 0.2588, 0.9659, 0.0, 0.2588, 0.9659, 0.0, 0.2588, 0.9659, 0.0, 0.2588, 0.9659, 1.0, 2.769e-08, 0.0, 1.0, 2.769e-08, 0.0, 1.0, 2.769e-08, 0.0, 1.0, 2.769e-08, 0.0, 1.0, 2.769e-08, 0.0, 1.0, 2.769e-08, 0.0, 1.0, 2.769e-08, 0.0, 1.312e-07, -0.2588, 0.9659, 1.312e-07, -0.2588, 0.9659, 1.312e-07, -0.2588, 0.9659, 1.312e-07, -0.2588, 0.9659, -1.0, -5.539e-08, 0.0, -1.0, -5.539e-08, 0.0, -1.0, -5.539e-08, 0.0, -1.0, -5.539e-08, 0.0, -1.0, -5.539e-08, 0.0, -1.0, -5.539e-08, 0.0, -1.0, -5.539e-08, 0.0, 1.0, 0.0, 0.0, 1.0, 0.0, 0.0, 1.0, 0.0, 0.0, 1.0, 0.0, 0.0, 1.0, 4.428e-07, 0.0, 1.0, 4.428e-07, 0.0, 1.0, 4.428e-07, 0.0, 1.0, 4.428e-07, 0.0, -1.0, -1.476e-07, 0.0, -1.0, -1.476e-07, 0.0, -1.0, -1.476e-07, 0.0, -1.0, -1.476e-07, 0.0, 1.0, 0.0, 0.0, 1.0, 0.0, 0.0, 1.0, 0.0, 0.0, 1.0, 0.0, 0.0, -1.0, -5.904e-07, 0.0, -1.0, -5.904e-07, 0.0, -1.0, -5.904e-07, 0.0, -1.0, -5.904e-07, 0.0, 1.0, -2.952e-07, 0.0, 1.0, -2.952e-07, 0.0, 1.0, -2.952e-07, 0.0, 1.0, -2.952e-07, 0.0, -1.0, 5.904e-07, 0.0, -1.0, 5.904e-07, 0.0, -1.0, 5.904e-07, 0.0, -1.0, 5.904e-07, 0.0, 1.0, 5.904e-07, 0.0, 1.0, 5.904e-07, 0.0, 1.0, 5.904e-07, 0.0, 1.0, 5.904e-07, 0.0, 1.0, 0.0, 0.0, 1.0, 0.0, 0.0, 1.0, 0.0, 0.0, 1.0, 0.0, 0.0, 1.0, 2.952e-07, 0.0, 1.0, 2.952e-07, 0.0, 1.0, 2.952e-07, 0.0, 1.0, 2.952e-07, 0.0, 1.0, 1.476e-07, 0.0, 1.0, 1.476e-07, 0.0, 1.0, 1.476e-07, 0.0, 1.0, 1.476e-07, 0.0, -1.0, -4.428e-07, 0.0, -1.0, -4.428e-07, 0.0, -1.0, -4.428e-07, 0.0, -1.0, -4.428e-07, 0.0, 1.0, -2.952e-07, 0.0, 1.0, -2.952e-07, 0.0, 1.0, -2.952e-07, 0.0, 1.0, -2.952e-07, 0.0, 1.0, -2.952e-07, 0.0, 1.0, -2.952e-07, 0.0, 1.0, -2.952e-07, 0.0, 1.0, -2.952e-07, 0.0, -1.0, 0.0, 0.0, -1.0, 0.0, 0.0, -1.0, 0.0, 0.0, -1.0, 0.0, 0.0, -1.0, 0.0, 0.0, -1.0, 0.0, 0.0, -1.0, 0.0, 0.0, -1.0, 0.0, 0.0, -1.0, 0.0, 0.0, -1.0, 0.0, 0.0, -1.0, 0.0, 0.0, -1.0, 0.0, 0.0, -1.0, 4.428e-07, 0.0, -1.0, 4.428e-07, 0.0, -1.0, 4.428e-07, 0.0, -1.0, 4.428e-07, 0.0, 1.0, 7.38e-07, 0.0, 1.0, 7.38e-07, 0.0, 1.0, 7.38e-07, 0.0, 1.0, 7.38e-07, 0.0, -1.0, -1.476e-07, 0.0, -1.0, -1.476e-07, 0.0, -1.0, -1.476e-07, 0.0, -1.0, -1.476e-07, 0.0, -1.0, 0.0, 0.0, -1.0, 0.0, 0.0, -1.0, 0.0, 0.0, -1.0, 0.0, 0.0, 1.0, -7.38e-07, 0.0, 1.0, -7.38e-07, 0.0, 1.0, -7.38e-07, 0.0, 1.0, -7.38e-07, 0.0, 1.0, 2.952e-07, 0.0, 1.0, 2.952e-07, 0.0, 1.0, 2.952e-07, 0.0, 1.0, 2.952e-07, 0.0, -1.0, 0.0, 0.0, -1.0, 0.0, 0.0, -1.0, 0.0, 0.0, -1.0, 0.0, 0.0, 1.0, 0.0, 0.0, 1.0, 0.0, 0.0, 1.0, 0.0, 0.0, 1.0, 0.0, 0.0, -1.0, 0.0, 0.0, -1.0, 0.0, 0.0, -1.0, 0.0, 0.0, -1.0, 0.0, 0.0, 1.0, 0.0, 0.0, 1.0, 0.0, 0.0, 1.0, 0.0, 0.0, 1.0, 0.0, 0.0, -1.0, 0.0, 0.0, -1.0, 0.0, 0.0, -1.0, 0.0, 0.0, -1.0, 0.0, 0.0, 1.0, 2.952e-07, 0.0, 1.0, 2.952e-07, 0.0, 1.0, 2.952e-07, 0.0, 1.0, 2.952e-07, 0.0, -1.0, 0.0, 0.0, -1.0, 0.0, 0.0, -1.0, 0.0, 0.0, -1.0, 0.0, 0.0, 1.0, 0.0, 0.0, 1.0, 0.0, 0.0, 1.0, 0.0, 0.0, 1.0, 0.0, 0.0, -1.0, -1.476e-07, 0.0, -1.0, -1.476e-07, 0.0, -1.0, -1.476e-07, 0.0, -1.0, -1.476e-07, 0.0, 1.0, -4.428e-07, 0.0, 1.0, -4.428e-07, 0.0, 1.0, -4.428e-07, 0.0, 1.0, -4.428e-07, 0.0, -1.0, 1.476e-07, 0.0, -1.0, 1.476e-07, 0.0, -1.0, 1.476e-07, 0.0, -1.0, 1.476e-07, 0.0, 1.0, 8.855e-07, 0.0, 1.0, 8.855e-07, 0.0, 1.0, 8.855e-07, 0.0, 1.0, 8.855e-07, 0.0, -1.0, 0.0, 0.0, -1.0, 0.0, 0.0, -1.0, 0.0, 0.0, -1.0, 0.0, 0.0, 1.0, -1.033e-06, 0.0, 1.0, -1.033e-06, 0.0, 1.0, -1.033e-06, 0.0, 1.0, -1.033e-06, 0.0, -1.0, 0.0, 0.0, -1.0, 0.0, 0.0, -1.0, 0.0, 0.0, -1.0, 0.0, 0.0, -1.0, 5.904e-07, 0.0, -1.0, 5.904e-07, 0.0, -1.0, 5.904e-07, 0.0, -1.0, 5.904e-07, 0.0, -1.0, 1.181e-06, 0.0, -1.0, 1.181e-06, 0.0, -1.0, 1.181e-06, 0.0, -1.0, 1.181e-06, 0.0, -1.0, 1.476e-07, 0.0, -1.0, 1.476e-07, 0.0, -1.0, 1.476e-07, 0.0, -1.0, 1.476e-07, 0.0, -1.0, 0.0, 0.0, -1.0, 0.0, 0.0, -1.0, 0.0, 0.0, -1.0, 0.0, 0.0, 1.0, 0.0, 0.0, 1.0, 0.0, 0.0, 1.0, 0.0, 0.0, 1.0, 0.0, 0.0, 1.0, 5.904e-07, 0.0, 1.0, 5.904e-07, 0.0, 1.0, 5.904e-07, 0.0, 1.0, 5.904e-07, 0.0, -1.0, 0.0, 0.0, -1.0, 0.0, 0.0, -1.0, 0.0, 0.0, -1.0, 0.0, 0.0, 1.0, 1.033e-06, 0.0, 1.0, 1.033e-06, 0.0, 1.0, 1.033e-06, 0.0, 1.0, 1.033e-06, 0.0, 1.0, 2.952e-07, 0.0, 1.0, 2.952e-07, 0.0, 1.0, 2.952e-07, 0.0, 1.0, 2.952e-07, 0.0, -1.0, 1.476e-07, 0.0, -1.0, 1.476e-07, 0.0, -1.0, 1.476e-07, 0.0, -1.0, 1.476e-07, 0.0, 0.0, -1.0, 2.012e-07, 0.0, -1.0, 2.012e-07, 0.0, -1.0, 2.012e-07, 0.0, 1.0, -2.012e-07, 0.0, 1.0, -2.012e-07, 0.0, 1.0, -2.012e-07, 0.0, 1.0, 3.958e-07, 0.0, 1.0, 3.958e-07, 0.0, 1.0, 3.958e-07, 0.0, 1.0, 3.958e-07, 0.0, 1.0, 2.012e-07, 0.0, 1.0, 2.012e-07, 0.0, 1.0, 2.012e-07, -1.259e-08, 1.0, 1.972e-07, -1.259e-08, 1.0, 1.972e-07, -1.259e-08, 1.0, 1.972e-07, -1.259e-08, 1.0, 1.972e-07, 1.259e-08, 1.0, 1.972e-07, 1.259e-08, 1.0, 1.972e-07, 1.259e-08, 1.0, 1.972e-07, 1.259e-08, 1.0, 1.972e-07, 0.0, 1.0, 5.274e-07, 0.0, 1.0, 5.274e-07, 0.0, 1.0, 5.274e-07, 0.0, -1.0, -7.911e-07, 0.0, -1.0, -7.911e-07, 0.0, -1.0, -7.911e-07, 0.0, -1.0, 0.0, 0.0, -1.0, 0.0, 0.0, -1.0, 0.0, 0.0, 1.0, 0.0, 0.0, 1.0, 0.0, 0.0, 1.0, 0.0, 0.0, 1.0, 0.0, 0.0, 1.0, -2.637e-07, 0.0, 1.0, -2.637e-07, 0.0, 1.0, -2.637e-07, 0.0, -1.0, 0.0, 0.0, -1.0, 0.0, 0.0, -1.0, 0.0, 0.0, -1.0, 0.0, 0.0, -1.0, -2.012e-07, 0.0, -1.0, -2.012e-07, 0.0, -1.0, -2.012e-07, 0.0, -1.0, 0.0, 0.0, -1.0, 0.0, 0.0, -1.0, 0.0, 0.0, -1.0, 0.0, -1.259e-08, -1.0, -1.972e-07, -1.259e-08, -1.0, -1.972e-07, -1.259e-08, -1.0, -1.972e-07, -1.259e-08, -1.0, -1.972e-07, 1.259e-08, -1.0, -1.972e-07, 1.259e-08, -1.0, -1.972e-07, 1.259e-08, -1.0, -1.972e-07, 1.259e-08, -1.0, -1.972e-07])] * 3)])

# ---- objects
ob_light = bpy.data.objects.new('Light', light_light)
ob_camera = bpy.data.objects.new('Camera', cam_camera)
ob_shellcollider = bpy.data.objects.new('shellCollider', me_backplate_s_000)
ob_freeiva = bpy.data.objects.new('FreeIva', None)

# ---- transforms, parenting, visibility, modifiers, constraints
ob_light.location = (4.076, 1.005, 5.904)
ob_light.rotation_euler = (0.6503, 0.05522, 1.866)
ob_light.lock_rotations_4d = False
ob_light.empty_display_type = 'ARROWS'
ob_light.color = (0.0, 0.0, 0.0, 0.0)
ob_light.lineart.crease_threshold = 0.0
ob_camera.location = (7.359, -6.926, 4.958)
ob_camera.rotation_euler = (1.109, 0.0, 0.8149)
ob_camera.lock_rotations_4d = False
ob_camera.empty_display_type = 'ARROWS'
ob_camera.color = (0.0, 0.0, 0.0, 0.0)
ob_camera.display_type = 'WIRE'
ob_camera.lineart.crease_threshold = 0.0
ob_shellcollider.parent = ob_freeiva
ob_shellcollider.location = (0.0, 0.0, 0.0)
ob_shellcollider.rotation_mode = 'QUATERNION'
ob_shellcollider.rotation_quaternion = (1.0, 0.0, 0.0, 0.0)
ob_freeiva.location = (0.0, 0.0, 0.0)

# ---- collection membership
col_collection.objects.link(ob_light)
col_collection.objects.link(ob_camera)
col_collection.objects.link(ob_shellcollider)
col_collection.objects.link(ob_freeiva)

# ---- scene / render settings (as saved in the file)
scene.camera = ob_camera
scene.frame_start = 1; scene.frame_end = 250; scene.frame_set(2)
scene.render.engine = 'BLENDER_EEVEE_NEXT'
scene.cycles.sampling_pattern = 'TABULATED_SOBOL'
scene.cycles.use_light_tree = False
scene.view_settings.view_transform = 'Filmic'
bpy.context.view_layer.update()
